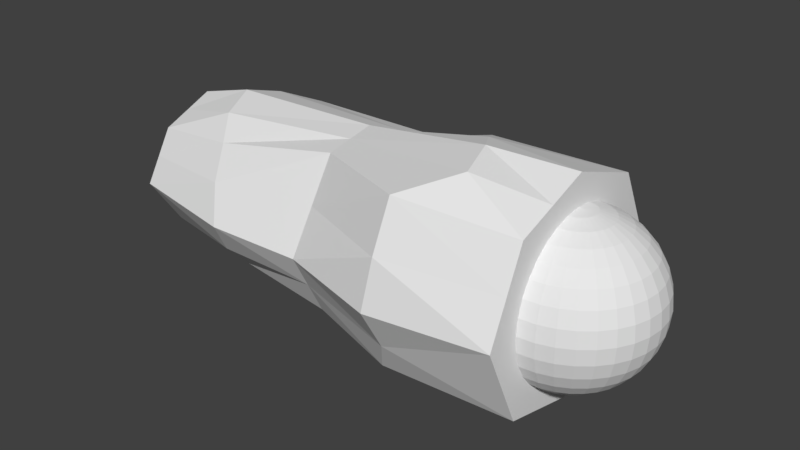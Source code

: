# Source: 07_armL1.blend  (saved by Blender 2.79.0; exported with 4.5.12 LTS)
import bpy
from mathutils import Matrix  # noqa: F401  (used for matrix-valued properties, if any)

bpy.ops.wm.read_factory_settings(use_empty=True)
scene = bpy.context.scene
scene.name = 'Scene'

# ---- collections
col_collection_1 = bpy.data.collections.new('Collection 1'); scene.collection.children.link(col_collection_1)

# ---- world
world_world = bpy.data.worlds.new('World'); scene.world = world_world
world_world.color = (0.05088, 0.05088, 0.05088)
world_world.use_sun_shadow = False
world_world.sun_shadow_jitter_overblur = 0.0
world_world.cycles.sampling_method = 'MANUAL'

# ---- meshes
me_002 = bpy.data.meshes.new('球.002')
me_002.from_pydata([(-0.1951, 0.0, 0.9808), (-0.3827, 0.0, 0.9239), (-0.5556, 0.0, 0.8315), (-0.7071, 0.0, 0.7071), (-0.8315, 0.0, 0.5556), (-0.9239, 0.0, 0.3827), (-0.9808, 0.0, 0.1951), (-1.0, 0.0, 7.55e-08), (-0.9808, 0.0, -0.1951), (-0.9239, 0.0, -0.3827), (-0.8315, 0.0, -0.5556), (-0.7071, 0.0, -0.7071), (-0.5556, 0.0, -0.8315), (-0.3827, 0.0, -0.9239), (-0.1951, 0.0, -0.9808), (-0.1913, 0.03806, 0.9808), (-0.3753, 0.07466, 0.9239), (-0.5449, 0.1084, 0.8315), (-0.6935, 0.1379, 0.7071), (-0.8155, 0.1622, 0.5556), (-0.9061, 0.1802, 0.3827), (-0.9619, 0.1913, 0.1951), (-0.9808, 0.1951, 7.55e-08), (-0.9619, 0.1913, -0.1951), (-0.9061, 0.1802, -0.3827), (-0.8155, 0.1622, -0.5556), (-0.6935, 0.1379, -0.7071), (-0.5449, 0.1084, -0.8315), (-0.3753, 0.07466, -0.9239), (-0.1913, 0.03806, -0.9808), (-0.1802, 0.07466, 0.9808), (-0.3536, 0.1464, 0.9239), (-0.5133, 0.2126, 0.8315), (-0.6533, 0.2706, 0.7071), (-0.7682, 0.3182, 0.5556), (-0.8536, 0.3536, 0.3827), (-0.9061, 0.3753, 0.1951), (-0.9239, 0.3827, 7.55e-08), (-0.9061, 0.3753, -0.1951), (-0.8536, 0.3536, -0.3827), (-0.7682, 0.3182, -0.5556), (-0.6533, 0.2706, -0.7071), (-0.5133, 0.2126, -0.8315), (-0.3536, 0.1464, -0.9239), (-0.1802, 0.07466, -0.9808), (-0.1622, 0.1084, 0.9808), (-0.3182, 0.2126, 0.9239), (-0.4619, 0.3087, 0.8315), (-0.5879, 0.3928, 0.7071), (-0.6913, 0.4619, 0.5556), (-0.7682, 0.5133, 0.3827), (-0.8155, 0.5449, 0.1951), (-0.8315, 0.5556, 7.55e-08), (-0.8155, 0.5449, -0.1951), (-0.7682, 0.5133, -0.3827), (-0.6913, 0.4619, -0.5556), (-0.5879, 0.3928, -0.7071), (-0.4619, 0.3087, -0.8315), (-0.3182, 0.2126, -0.9239), (-0.1622, 0.1084, -0.9808), (-0.1379, 0.1379, 0.9808), (-0.2706, 0.2706, 0.9239), (-0.3928, 0.3928, 0.8315), (-0.5, 0.5, 0.7071), (-0.5879, 0.5879, 0.5556), (-0.6533, 0.6533, 0.3827), (-0.6935, 0.6935, 0.1951), (-0.7071, 0.7071, 7.55e-08), (-0.6935, 0.6935, -0.1951), (-0.6533, 0.6533, -0.3827), (-0.5879, 0.5879, -0.5556), (-0.5, 0.5, -0.7071), (-0.3928, 0.3928, -0.8315), (-0.2706, 0.2706, -0.9239), (-0.1379, 0.1379, -0.9808), (-0.1084, 0.1622, 0.9808), (-0.2126, 0.3182, 0.9239), (-0.3087, 0.4619, 0.8315), (-0.3928, 0.5879, 0.7071), (-0.4619, 0.6913, 0.5556), (-0.5133, 0.7682, 0.3827), (-0.5449, 0.8155, 0.1951), (-0.5556, 0.8315, 7.55e-08), (-0.5449, 0.8155, -0.1951), (-0.5133, 0.7682, -0.3827), (-0.4619, 0.6913, -0.5556), (-0.3928, 0.5879, -0.7071), (-0.3087, 0.4619, -0.8315), (-0.2126, 0.3182, -0.9239), (-0.1084, 0.1622, -0.9808), (-0.07466, 0.1802, 0.9808), (-0.1464, 0.3536, 0.9239), (-0.2126, 0.5133, 0.8315), (-0.2706, 0.6533, 0.7071), (-0.3182, 0.7682, 0.5556), (-0.3536, 0.8536, 0.3827), (-0.3753, 0.9061, 0.1951), (-0.3827, 0.9239, 7.55e-08), (-0.3753, 0.9061, -0.1951), (-0.3536, 0.8536, -0.3827), (-0.3182, 0.7682, -0.5556), (-0.2706, 0.6533, -0.7071), (-0.2126, 0.5133, -0.8315), (-0.1464, 0.3536, -0.9239), (-0.07466, 0.1802, -0.9808), (-0.03806, 0.1913, 0.9808), (-0.07466, 0.3753, 0.9239), (-0.1084, 0.5449, 0.8315), (-0.1379, 0.6935, 0.7071), (-0.1622, 0.8155, 0.5556), (-0.1802, 0.9061, 0.3827), (-0.1913, 0.9619, 0.1951), (-0.1951, 0.9808, 7.55e-08), (-0.1913, 0.9619, -0.1951), (-0.1802, 0.9061, -0.3827), (-0.1622, 0.8155, -0.5556), (-0.1379, 0.6935, -0.7071), (-0.1084, 0.5449, -0.8315), (-0.07466, 0.3753, -0.9239), (-0.03806, 0.1913, -0.9808), (3.266e-07, 0.1951, 0.9808), (3.192e-07, 0.3827, 0.9239), (3.117e-07, 0.5556, 0.8315), (3.192e-07, 0.7071, 0.7071), (3.341e-07, 0.8315, 0.5556), (2.745e-07, 0.9239, 0.3827), (3.937e-07, 0.9808, 0.1951), (3.788e-07, 1.0, 7.55e-08), (3.937e-07, 0.9808, -0.1951), (2.298e-07, 0.9239, -0.3827), (3.341e-07, 0.8315, -0.5556), (3.192e-07, 0.7071, -0.7071), (3.415e-07, 0.5556, -0.8315), (3.043e-07, 0.3827, -0.9239), (3.08e-07, 0.1951, -0.9808), (3.258e-07, 0.0, -1.0), (3.117e-07, -0.1951, 0.9808), (2.819e-07, -0.3827, 0.9239), (2.819e-07, -0.5556, 0.8315), (1.851e-07, -0.7071, 0.7071), (1.404e-07, -0.8315, 0.5556), (3.192e-07, -0.9239, 0.3827), (9.567e-08, -0.9808, 0.1951), (1.404e-07, -1.0, 7.55e-08), (9.567e-08, -0.9808, -0.1951), (3.192e-07, -0.9239, -0.3827), (1.404e-07, -0.8315, -0.5556), (1.851e-07, -0.7071, -0.7071), (2.596e-07, -0.5556, -0.8315), (2.521e-07, -0.3827, -0.9239), (3.155e-07, -0.1951, -0.9808), (-0.03806, -0.1913, 0.9808), (-0.07466, -0.3753, 0.9239), (-0.1084, -0.5449, 0.8315), (-0.1379, -0.6935, 0.7071), (-0.1622, -0.8155, 0.5556), (-0.1802, -0.9061, 0.3827), (-0.1913, -0.9619, 0.1951), (-0.1951, -0.9808, 7.55e-08), (-0.1913, -0.9619, -0.1951), (-0.1802, -0.9061, -0.3827), (-0.1622, -0.8155, -0.5556), (-0.1379, -0.6935, -0.7071), (-0.1084, -0.5449, -0.8315), (-0.07466, -0.3753, -0.9239), (-0.03806, -0.1913, -0.9808), (-0.07466, -0.1802, 0.9808), (-0.1464, -0.3536, 0.9239), (-0.2126, -0.5133, 0.8315), (-0.2706, -0.6533, 0.7071), (-0.3182, -0.7682, 0.5556), (-0.3536, -0.8536, 0.3827), (-0.3753, -0.9061, 0.1951), (-0.3827, -0.9239, 7.55e-08), (-0.3753, -0.9061, -0.1951), (-0.3536, -0.8536, -0.3827), (-0.3182, -0.7682, -0.5556), (-0.2706, -0.6533, -0.7071), (-0.2126, -0.5133, -0.8315), (-0.1464, -0.3536, -0.9239), (-0.07466, -0.1802, -0.9808), (-0.1084, -0.1622, 0.9808), (-0.2126, -0.3182, 0.9239), (-0.3087, -0.4619, 0.8315), (-0.3928, -0.5879, 0.7071), (-0.4619, -0.6913, 0.5556), (-0.5133, -0.7682, 0.3827), (-0.5449, -0.8155, 0.1951), (-0.5556, -0.8315, 7.55e-08), (-0.5449, -0.8155, -0.1951), (-0.5133, -0.7682, -0.3827), (-0.4619, -0.6913, -0.5556), (-0.3928, -0.5879, -0.7071), (-0.3087, -0.4619, -0.8315), (-0.2126, -0.3182, -0.9239), (-0.1084, -0.1622, -0.9808), (-0.1379, -0.1379, 0.9808), (-0.2706, -0.2706, 0.9239), (-0.3928, -0.3928, 0.8315), (-0.5, -0.5, 0.7071), (-0.5879, -0.5879, 0.5556), (-0.6533, -0.6533, 0.3827), (-0.6935, -0.6935, 0.1951), (-0.7071, -0.7071, 7.55e-08), (-0.6935, -0.6935, -0.1951), (-0.6533, -0.6533, -0.3827), (-0.5879, -0.5879, -0.5556), (-0.5, -0.5, -0.7071), (-0.3928, -0.3928, -0.8315), (-0.2706, -0.2706, -0.9239), (-0.1379, -0.1379, -0.9808), (-0.1622, -0.1084, 0.9808), (-0.3182, -0.2126, 0.9239), (-0.4619, -0.3087, 0.8315), (-0.5879, -0.3928, 0.7071), (-0.6913, -0.4619, 0.5556), (-0.7682, -0.5133, 0.3827), (-0.8155, -0.5449, 0.1951), (-0.8315, -0.5556, 7.55e-08), (-0.8155, -0.5449, -0.1951), (-0.7682, -0.5133, -0.3827), (-0.6913, -0.4619, -0.5556), (-0.5879, -0.3928, -0.7071), (-0.4619, -0.3087, -0.8315), (-0.3182, -0.2126, -0.9239), (-0.1622, -0.1084, -0.9808), (2.48e-08, -1.247e-07, 1.0), (-0.1802, -0.07466, 0.9808), (-0.3536, -0.1464, 0.9239), (-0.5133, -0.2126, 0.8315), (-0.6533, -0.2706, 0.7071), (-0.7682, -0.3182, 0.5556), (-0.8536, -0.3536, 0.3827), (-0.9061, -0.3753, 0.1951), (-0.9239, -0.3827, 7.55e-08), (-0.9061, -0.3753, -0.1951), (-0.8536, -0.3536, -0.3827), (-0.7682, -0.3182, -0.5556), (-0.6533, -0.2706, -0.7071), (-0.5133, -0.2126, -0.8315), (-0.3536, -0.1464, -0.9239), (-0.1802, -0.07466, -0.9808), (-0.1913, -0.03806, 0.9808), (-0.3753, -0.07466, 0.9239), (-0.5449, -0.1084, 0.8315), (-0.6935, -0.1379, 0.7071), (-0.8155, -0.1622, 0.5556), (-0.9061, -0.1802, 0.3827), (-0.9619, -0.1913, 0.1951), (-0.9808, -0.1951, 7.55e-08), (-0.9619, -0.1913, -0.1951), (-0.9061, -0.1802, -0.3827), (-0.8155, -0.1622, -0.5556), (-0.6935, -0.1379, -0.7071), (-0.5449, -0.1084, -0.8315), (-0.3753, -0.07466, -0.9239), (-0.1913, -0.03806, -0.9808), (0.008185, 0.9992, 0.0), (0.008185, 0.98, 0.1951), (0.008185, 0.9231, 0.3827), (0.008185, 0.98, -0.1951), (0.008185, 0.9231, -0.3827), (0.008185, 0.8307, -0.5556), (0.008185, 0.7063, -0.7071), (0.008185, 0.5548, -0.8315), (0.008185, 0.7063, 0.7071), (0.008185, 0.8307, 0.5556), (0.008185, 0.5548, 0.8315), (0.008186, 0.3819, 0.9239), (0.008186, 0.0, 0.9992), (0.008186, 0.001628, 0.9992), (0.008186, 0.01225, 0.9985), (0.008186, 0.008185, 0.9989), (0.008186, 0.005469, 0.999), (0.008186, 0.00339, 0.9991), (0.008186, 0.1943, 0.9808), (0.008186, 0.04115, 0.9959), (0.008186, 0.01976, 0.9979), (0.008186, 0.0, -0.9992), (0.008186, 0.001628, -0.9992), (0.008186, 0.01225, -0.9985), (0.008186, 0.008185, -0.9989), (0.008186, 0.005469, -0.999), (0.008186, 0.00339, -0.9991), (0.008186, 0.3819, -0.9239), (0.008186, 0.1943, -0.9808), (0.008186, 0.01976, -0.9979), (0.008186, 0.04115, -0.9959), (0.008186, -0.001628, 0.9992), (0.008186, -0.003391, 0.9991), (0.008186, -0.00547, 0.999), (0.008186, -0.008186, 0.9989), (0.008186, -0.01225, 0.9985), (0.008186, -0.01976, 0.9979), (0.008186, -0.04115, 0.9959), (0.008186, -0.1943, 0.9808), (0.008185, -0.7063, 0.7071), (0.008185, -0.8307, 0.5556), (0.008186, -0.3819, 0.9239), (0.008185, -0.5548, 0.8315), (0.008185, -0.9231, 0.3827), (0.008185, -0.98, 0.1951), (0.008185, -0.9992, 0.0), (0.008185, -0.8307, -0.5556), (0.008185, -0.5548, -0.8315), (0.008185, -0.7063, -0.7071), (0.008185, -0.9231, -0.3827), (0.008185, -0.98, -0.1951), (0.008186, -0.008185, -0.9989), (0.008186, -0.01225, -0.9985), (0.008186, -0.001628, -0.9992), (0.008186, -0.00339, -0.9991), (0.008186, -0.005469, -0.999), (0.008185, -0.3819, -0.9239), (0.008186, -0.01976, -0.9979), (0.008186, -0.04115, -0.9959), (0.008185, -0.1943, -0.9808), (0.008185, -0.9585, -1.021), (0.008185, 0.9579, -1.028), (5.422, 0.6013, -0.6269), (5.422, -0.6013, -0.6269), (0.008185, -0.9633, 1.021), (0.008185, 0.9534, 1.036), (5.422, 0.6826, 0.6269), (5.422, -0.6601, 0.6269), (0.008185, 0.0, 1.375), (5.422, 0.0, 0.9092), (0.008185, 0.0, -1.26), (5.422, 0.0, -0.8892), (0.008185, 1.479, 0.0), (5.422, 1.088, 0.0), (5.422, -1.024, 0.0), (0.008186, 0.0, 0.0), (0.008185, -1.422, 0.0), (5.422, 0.0, 0.0), (2.547, 0.697, -0.7059), (2.715, 0.0, 1.154), (2.715, 0.0, -1.07), (2.715, -0.8529, -0.8238), (2.132, 0.4434, 1.038), (2.715, 1.134, 0.0), (2.715, -1.27, 0.0), (2.715, -0.6352, 1.032), (1.626, -1.076, -0.9943), (1.539, 1.016, -0.9276), (0.9636, -0.2561, 1.478), (1.521, 0.6528, 1.146), (2.175, 0.0, -1.194), (1.42, -1.637, 1.795e-08), (1.615, 1.48, 7.749e-08), (1.353, -1.262, 1.183), (4.682, 0.0, 1.107), (4.289, -0.772, 0.7661), (4.004, 0.7616, -0.7272), (4.004, -0.7618, -0.7254), (4.229, 0.8105, 0.8344), (3.938, -1.307, -3.992e-08), (3.452, 0.0, -1.013), (3.762, 1.311, -9.397e-08), (0.008185, 0.4767, 1.205), (4.565, 0.4465, 0.9876), (2.423, 0.2217, 1.096), (1.211, 0.1446, 1.371), (5.422, 0.3413, 0.7681), (5.422, 0.8853, 0.3135), (1.645, 1.17, 0.6248), (0.008185, 1.216, 0.5178), (2.423, 0.7888, 0.519), (4.037, 1.077, 0.5253), (2.631, 0.9156, -0.353), (4.069, 1.008, -0.3636), (0.008185, 1.218, -0.5139), (5.422, 0.8447, -0.3135), (1.531, 1.344, -0.5026), (3.839, 0.4358, -0.9008), (0.008185, 0.4789, -1.144), (5.422, 0.3007, -0.7581), (1.628, 0.508, -1.129), (2.631, 0.3485, -0.9398), (1.779, -0.5559, -1.113), (0.008185, -0.4793, -1.14), (3.839, -0.3809, -0.8999), (2.715, -0.4265, -0.9987), (5.422, -0.3007, -0.7581), (4.069, -1.032, -0.4339), (0.008185, -1.19, -0.5103), (2.715, -1.061, -0.4119), (1.427, -1.318, -0.548), (5.422, -0.8125, -0.3135), (0.008185, -1.193, 0.5103), (4.143, -1.064, 0.4121), (1.37, -1.509, 0.5976), (5.422, -0.8419, 0.3135), (2.715, -0.9524, 0.5161), (0.8202, -0.7454, 1.399), (2.715, -0.3176, 1.093), (5.422, -0.3301, 0.7681), (0.008185, -0.4817, 1.198), (4.51, -0.4624, 0.993)], [], [(4, 20, 5), (2, 18, 3), (13, 29, 14), (0, 16, 1), (11, 27, 12), (9, 25, 10), (7, 23, 8), (5, 21, 6), (3, 19, 4), (2, 16, 17), (12, 28, 13), (11, 25, 26), (9, 23, 24), (6, 22, 7), (26, 40, 41), (24, 38, 39), (21, 37, 22), (19, 35, 20), (17, 33, 18), (28, 44, 29), (15, 31, 16), (26, 42, 27), (24, 40, 25), (23, 37, 38), (20, 36, 21), (18, 34, 19), (16, 32, 17), (27, 43, 28), (41, 55, 56), (38, 54, 39), (36, 52, 37), (34, 50, 35), (32, 48, 33), (43, 59, 44), (30, 46, 31), (41, 57, 42), (40, 54, 55), (37, 53, 38), (36, 50, 51), (33, 49, 34), (31, 47, 32), (42, 58, 43), (55, 71, 56), (53, 69, 54), (52, 66, 67), (49, 65, 50), (47, 63, 48), (58, 74, 59), (45, 61, 46), (56, 72, 57), (55, 69, 70), (52, 68, 53), (50, 66, 51), (48, 64, 49), (46, 62, 47), (57, 73, 58), (70, 86, 71), (68, 84, 69), (67, 81, 82), (64, 80, 65), (62, 78, 63), (73, 89, 74), (60, 76, 61), (72, 86, 87), (70, 84, 85), (67, 83, 68), (65, 81, 66), (64, 78, 79), (61, 77, 62), (73, 87, 88), (86, 100, 101), (83, 99, 84), (81, 97, 82), (79, 95, 80), (77, 93, 78), (88, 104, 89), (75, 91, 76), (86, 102, 87), (85, 99, 100), (82, 98, 83), (81, 95, 96), (79, 93, 94), (76, 92, 77), (88, 102, 103), (101, 115, 116), (98, 114, 99), (96, 112, 97), (94, 110, 95), (93, 107, 108), (104, 118, 119), (90, 106, 91), (101, 117, 102), (100, 114, 115), (97, 113, 98), (96, 110, 111), (93, 109, 94), (91, 107, 92), (102, 118, 103), (115, 131, 116), (113, 129, 114), (111, 127, 112), (109, 125, 110), (107, 123, 108), (119, 133, 134), (105, 121, 106), (117, 131, 132), (115, 129, 130), (113, 127, 128), (111, 125, 126), (108, 124, 109), (106, 122, 107), (118, 132, 133), (131, 262, 263), (129, 260, 261), (126, 257, 127), (124, 259, 125), (122, 265, 123), (134, 284, 285), (120, 268, 121), (132, 263, 264), (130, 261, 262), (128, 257, 260), (125, 258, 126), (123, 266, 124), (121, 267, 122), (133, 264, 284), (146, 162, 147), (144, 160, 145), (142, 158, 143), (140, 156, 141), (139, 153, 154), (149, 165, 150), (137, 151, 152), (147, 163, 148), (146, 160, 161), (144, 158, 159), (142, 156, 157), (140, 154, 155), (137, 153, 138), (149, 163, 164), (161, 177, 162), (159, 175, 160), (157, 173, 158), (155, 171, 156), (154, 168, 169), (164, 180, 165), (151, 167, 152), (162, 178, 163), (161, 175, 176), (158, 174, 159), (157, 171, 172), (154, 170, 155), (152, 168, 153), (164, 178, 179), (176, 192, 177), (174, 190, 175), (172, 188, 173), (170, 186, 171), (169, 183, 184), (179, 195, 180), (166, 182, 167), (177, 193, 178), (176, 190, 191), (174, 188, 189), (172, 186, 187), (170, 184, 185), (168, 182, 183), (179, 193, 194), (191, 207, 192), (189, 205, 190), (187, 203, 188), (185, 201, 186), (183, 199, 184), (194, 210, 195), (181, 197, 182), (192, 208, 193), (191, 205, 206), (189, 203, 204), (187, 201, 202), (185, 199, 200), (182, 198, 183), (193, 209, 194), (206, 222, 207), (204, 220, 205), (203, 217, 218), (200, 216, 201), (198, 214, 199), (209, 225, 210), (196, 212, 197), (208, 222, 223), (206, 220, 221), (203, 219, 204), (202, 216, 217), (200, 214, 215), (197, 213, 198), (208, 224, 209), (221, 238, 222), (219, 236, 220), (217, 234, 218), (215, 232, 216), (214, 229, 230), (224, 241, 225), (212, 227, 228), (222, 239, 223), (221, 236, 237), (218, 235, 219), (217, 232, 233), (215, 230, 231), (213, 228, 229), (223, 240, 224), (237, 253, 238), (235, 251, 236), (233, 249, 234), (231, 247, 232), (229, 245, 230), (241, 255, 256), (227, 243, 228), (238, 254, 239), (237, 251, 252), (234, 250, 235), (233, 247, 248), (231, 245, 246), (228, 244, 229), (239, 255, 240), (135, 14, 29), (0, 226, 15), (15, 226, 30), (135, 29, 44), (30, 226, 45), (135, 44, 59), (45, 226, 60), (135, 59, 74), (60, 226, 75), (135, 74, 89), (75, 226, 90), (135, 89, 104), (90, 226, 105), (135, 104, 119), (105, 226, 120), (135, 119, 134), (120, 276, 275), (134, 287, 135), (135, 287, 286), (135, 286, 280), (135, 280, 281), (135, 281, 282), (135, 282, 283), (135, 283, 279), (135, 279, 278), (135, 278, 310), (135, 310, 311), (135, 311, 312), (135, 312, 308), (135, 308, 309), (135, 309, 314), (135, 314, 315), (315, 150, 135), (136, 226, 151), (135, 150, 165), (151, 226, 166), (135, 165, 180), (166, 226, 181), (135, 180, 195), (181, 226, 196), (135, 195, 210), (196, 226, 211), (135, 210, 225), (211, 226, 227), (135, 225, 241), (227, 226, 242), (135, 241, 256), (242, 226, 0), (252, 11, 253), (250, 9, 251), (249, 6, 7), (247, 4, 5), (245, 2, 3), (255, 14, 256), (243, 0, 1), (253, 12, 254), (251, 10, 252), (249, 8, 250), (248, 5, 6), (246, 3, 4), (135, 256, 14), (244, 1, 2), (254, 13, 255), (306, 146, 303), (300, 140, 141), (270, 274, 226), (299, 137, 138), (304, 149, 313), (271, 277, 226), (313, 150, 316), (302, 144, 307), (305, 148, 304), (297, 139, 140), (294, 136, 295), (302, 142, 143), (277, 276, 226), (307, 145, 306), (291, 290, 226), (274, 273, 226), (269, 270, 226), (303, 147, 305), (301, 141, 142), (289, 288, 226), (296, 138, 139), (290, 289, 226), (294, 293, 226), (272, 271, 226), (292, 291, 226), (298, 136, 137), (273, 272, 226), (293, 292, 226), (288, 269, 226), (332, 380, 385), (329, 373, 371), (320, 383, 334), (331, 384, 388), (380, 343, 317), (324, 398, 352), (319, 372, 334), (371, 318, 375), (327, 377, 347), (363, 351, 326), (392, 331, 334), (334, 330, 364), (352, 392, 324), (397, 332, 389), (366, 329, 332), (322, 365, 366), (386, 343, 338), (338, 381, 354), (369, 353, 335), (378, 357, 337), (340, 368, 358), (395, 350, 342), (341, 391, 348), (361, 345, 336), (387, 317, 343), (362, 325, 345), (379, 338, 343), (373, 335, 344), (347, 378, 337), (349, 367, 340), (394, 321, 350), (391, 333, 348), (354, 386, 338), (374, 328, 357), (368, 330, 358), (354, 383, 320), (352, 395, 342), (356, 393, 341), (370, 319, 353), (360, 336, 351), (360, 323, 355), (362, 339, 346), (362, 322, 359), (361, 355, 339), (367, 355, 368), (364, 355, 323), (366, 349, 329), (365, 339, 367), (369, 349, 340), (370, 330, 372), (371, 344, 318), (369, 358, 370), (376, 353, 319), (377, 335, 378), (375, 344, 377), (374, 335, 353), (382, 347, 337), (382, 357, 381), (379, 327, 347), (381, 328, 383), (387, 341, 348), (384, 320, 388), (387, 333, 385), (386, 356, 341), (390, 342, 393), (389, 350, 321), (393, 350, 391), (390, 331, 392), (397, 345, 325), (395, 345, 394), (396, 351, 398), (398, 336, 395), (4, 19, 20), (2, 17, 18), (13, 28, 29), (0, 15, 16), (11, 26, 27), (9, 24, 25), (7, 22, 23), (5, 20, 21), (3, 18, 19), (2, 1, 16), (12, 27, 28), (11, 10, 25), (9, 8, 23), (6, 21, 22), (26, 25, 40), (24, 23, 38), (21, 36, 37), (19, 34, 35), (17, 32, 33), (28, 43, 44), (15, 30, 31), (26, 41, 42), (24, 39, 40), (23, 22, 37), (20, 35, 36), (18, 33, 34), (16, 31, 32), (27, 42, 43), (41, 40, 55), (38, 53, 54), (36, 51, 52), (34, 49, 50), (32, 47, 48), (43, 58, 59), (30, 45, 46), (41, 56, 57), (40, 39, 54), (37, 52, 53), (36, 35, 50), (33, 48, 49), (31, 46, 47), (42, 57, 58), (55, 70, 71), (53, 68, 69), (52, 51, 66), (49, 64, 65), (47, 62, 63), (58, 73, 74), (45, 60, 61), (56, 71, 72), (55, 54, 69), (52, 67, 68), (50, 65, 66), (48, 63, 64), (46, 61, 62), (57, 72, 73), (70, 85, 86), (68, 83, 84), (67, 66, 81), (64, 79, 80), (62, 77, 78), (73, 88, 89), (60, 75, 76), (72, 71, 86), (70, 69, 84), (67, 82, 83), (65, 80, 81), (64, 63, 78), (61, 76, 77), (73, 72, 87), (86, 85, 100), (83, 98, 99), (81, 96, 97), (79, 94, 95), (77, 92, 93), (88, 103, 104), (75, 90, 91), (86, 101, 102), (85, 84, 99), (82, 97, 98), (81, 80, 95), (79, 78, 93), (76, 91, 92), (88, 87, 102), (101, 100, 115), (98, 113, 114), (96, 111, 112), (94, 109, 110), (93, 92, 107), (104, 103, 118), (90, 105, 106), (101, 116, 117), (100, 99, 114), (97, 112, 113), (96, 95, 110), (93, 108, 109), (91, 106, 107), (102, 117, 118), (115, 130, 131), (113, 128, 129), (111, 126, 127), (109, 124, 125), (107, 122, 123), (119, 118, 133), (105, 120, 121), (117, 116, 131), (115, 114, 129), (113, 112, 127), (111, 110, 125), (108, 123, 124), (106, 121, 122), (118, 117, 132), (131, 130, 262), (129, 128, 260), (126, 258, 257), (124, 266, 259), (122, 267, 265), (134, 133, 284), (120, 275, 268), (132, 131, 263), (130, 129, 261), (128, 127, 257), (125, 259, 258), (123, 265, 266), (121, 268, 267), (133, 132, 264), (146, 161, 162), (144, 159, 160), (142, 157, 158), (140, 155, 156), (139, 138, 153), (149, 164, 165), (137, 136, 151), (147, 162, 163), (146, 145, 160), (144, 143, 158), (142, 141, 156), (140, 139, 154), (137, 152, 153), (149, 148, 163), (161, 176, 177), (159, 174, 175), (157, 172, 173), (155, 170, 171), (154, 153, 168), (164, 179, 180), (151, 166, 167), (162, 177, 178), (161, 160, 175), (158, 173, 174), (157, 156, 171), (154, 169, 170), (152, 167, 168), (164, 163, 178), (176, 191, 192), (174, 189, 190), (172, 187, 188), (170, 185, 186), (169, 168, 183), (179, 194, 195), (166, 181, 182), (177, 192, 193), (176, 175, 190), (174, 173, 188), (172, 171, 186), (170, 169, 184), (168, 167, 182), (179, 178, 193), (191, 206, 207), (189, 204, 205), (187, 202, 203), (185, 200, 201), (183, 198, 199), (194, 209, 210), (181, 196, 197), (192, 207, 208), (191, 190, 205), (189, 188, 203), (187, 186, 201), (185, 184, 199), (182, 197, 198), (193, 208, 209), (206, 221, 222), (204, 219, 220), (203, 202, 217), (200, 215, 216), (198, 213, 214), (209, 224, 225), (196, 211, 212), (208, 207, 222), (206, 205, 220), (203, 218, 219), (202, 201, 216), (200, 199, 214), (197, 212, 213), (208, 223, 224), (221, 237, 238), (219, 235, 236), (217, 233, 234), (215, 231, 232), (214, 213, 229), (224, 240, 241), (212, 211, 227), (222, 238, 239), (221, 220, 236), (218, 234, 235), (217, 216, 232), (215, 214, 230), (213, 212, 228), (223, 239, 240), (237, 252, 253), (235, 250, 251), (233, 248, 249), (231, 246, 247), (229, 244, 245), (241, 240, 255), (227, 242, 243), (238, 253, 254), (237, 236, 251), (234, 249, 250), (233, 232, 247), (231, 230, 245), (228, 243, 244), (239, 254, 255), (120, 226, 276), (134, 285, 287), (315, 316, 150), (252, 10, 11), (250, 8, 9), (249, 248, 6), (247, 246, 4), (245, 244, 2), (255, 13, 14), (243, 242, 0), (253, 11, 12), (251, 9, 10), (249, 7, 8), (248, 247, 5), (246, 245, 3), (244, 243, 1), (254, 12, 13), (306, 145, 146), (300, 297, 140), (299, 298, 137), (304, 148, 149), (313, 149, 150), (302, 143, 144), (305, 147, 148), (297, 296, 139), (294, 226, 136), (302, 301, 142), (307, 144, 145), (303, 146, 147), (301, 300, 141), (296, 299, 138), (298, 295, 136), (385, 333, 332), (332, 327, 380), (380, 317, 385), (329, 349, 373), (328, 334, 383), (334, 331, 388), (388, 320, 334), (331, 356, 384), (380, 379, 343), (324, 396, 398), (372, 330, 334), (334, 328, 376), (376, 319, 334), (327, 332, 375), (332, 329, 371), (375, 332, 371), (327, 375, 377), (363, 360, 351), (334, 326, 396), (396, 324, 334), (324, 392, 334), (364, 323, 334), (323, 363, 334), (363, 326, 334), (352, 390, 392), (389, 321, 397), (397, 325, 332), (332, 333, 389), (332, 325, 359), (359, 322, 332), (322, 366, 332), (322, 346, 365), (386, 387, 343), (338, 382, 381), (369, 370, 353), (378, 374, 357), (340, 367, 368), (395, 394, 350), (341, 393, 391), (361, 362, 345), (387, 385, 317), (362, 359, 325), (379, 382, 338), (373, 369, 335), (347, 377, 378), (349, 365, 367), (394, 397, 321), (391, 389, 333), (354, 384, 386), (374, 376, 328), (368, 364, 330), (354, 381, 383), (352, 398, 395), (356, 390, 393), (370, 372, 319), (360, 361, 336), (360, 363, 323), (362, 361, 339), (362, 346, 322), (361, 360, 355), (367, 339, 355), (364, 368, 355), (366, 365, 349), (365, 346, 339), (369, 373, 349), (370, 358, 330), (371, 373, 344), (369, 340, 358), (376, 374, 353), (377, 344, 335), (375, 318, 344), (374, 378, 335), (382, 379, 347), (382, 337, 357), (379, 380, 327), (381, 357, 328), (387, 386, 341), (384, 354, 320), (387, 348, 333), (386, 384, 356), (390, 352, 342), (389, 391, 350), (393, 342, 350), (390, 356, 331), (397, 394, 345), (395, 336, 345), (396, 326, 351), (398, 351, 336)])
_uv = me_002.uv_layers.new(name='UVマップ')
_uv.uv.foreach_set('vector', [0.5052, 0.1718, 0.5206, 0.1567, 0.5216, 0.1721, 0.4733, 0.1713, 0.4887, 0.1603, 0.4893, 0.1715, 0.6687, 0.08304, 0.6753, 0.05969, 0.6793, 0.06202, 0.4389, 0.1708, 0.4562, 0.1646, 0.4566, 0.1711, 0.6416, 0.1221, 0.6463, 0.09504, 0.6562, 0.1032, 0.6055, 0.1537, 0.613, 0.1241, 0.6247, 0.1391, 0.561, 0.173, 0.5758, 0.1447, 0.5842, 0.1652, 0.5216, 0.1721, 0.5377, 0.1545, 0.5392, 0.1725, 0.4893, 0.1715, 0.5045, 0.1585, 0.5052, 0.1718, 0.4733, 0.1713, 0.4562, 0.1646, 0.4727, 0.1623, 0.6562, 0.1032, 0.6613, 0.07801, 0.6687, 0.08304, 0.6416, 0.1221, 0.613, 0.1241, 0.6302, 0.1105, 0.6055, 0.1537, 0.5758, 0.1447, 0.5948, 0.1356, 0.5392, 0.1725, 0.5565, 0.1511, 0.561, 0.173, 0.6302, 0.1105, 0.6035, 0.1094, 0.6209, 0.09838, 0.5948, 0.1356, 0.5684, 0.1266, 0.586, 0.1188, 0.5377, 0.1545, 0.551, 0.1328, 0.5565, 0.1511, 0.5045, 0.1585, 0.5178, 0.1417, 0.5206, 0.1567, 0.4727, 0.1623, 0.4865, 0.1492, 0.4887, 0.1603, 0.6613, 0.07801, 0.672, 0.05669, 0.6753, 0.05969, 0.4387, 0.1673, 0.4548, 0.1582, 0.4562, 0.1646, 0.6302, 0.1105, 0.6381, 0.08589, 0.6463, 0.09504, 0.5948, 0.1356, 0.6035, 0.1094, 0.613, 0.1241, 0.5758, 0.1447, 0.551, 0.1328, 0.5684, 0.1266, 0.5206, 0.1567, 0.534, 0.1376, 0.5377, 0.1545, 0.4887, 0.1603, 0.5021, 0.1454, 0.5045, 0.1585, 0.4562, 0.1646, 0.4709, 0.1534, 0.4727, 0.1623, 0.6463, 0.09504, 0.6551, 0.07194, 0.6613, 0.07801, 0.6209, 0.09838, 0.5958, 0.0948, 0.6134, 0.0859, 0.5684, 0.1266, 0.5785, 0.1028, 0.586, 0.1188, 0.534, 0.1376, 0.5451, 0.1161, 0.551, 0.1328, 0.5021, 0.1454, 0.5134, 0.1272, 0.5178, 0.1417, 0.4709, 0.1534, 0.483, 0.1384, 0.4865, 0.1492, 0.6551, 0.07194, 0.6693, 0.05315, 0.672, 0.05669, 0.4378, 0.1638, 0.4523, 0.152, 0.4548, 0.1582, 0.6209, 0.09838, 0.6316, 0.07598, 0.6381, 0.08589, 0.6035, 0.1094, 0.5785, 0.1028, 0.5958, 0.0948, 0.551, 0.1328, 0.5616, 0.1098, 0.5684, 0.1266, 0.534, 0.1376, 0.5134, 0.1272, 0.5291, 0.1218, 0.4865, 0.1492, 0.4981, 0.1326, 0.5021, 0.1454, 0.4548, 0.1582, 0.4678, 0.1447, 0.4709, 0.1534, 0.6381, 0.08589, 0.6502, 0.06505, 0.6551, 0.07194, 0.5958, 0.0948, 0.6075, 0.07299, 0.6134, 0.0859, 0.5616, 0.1098, 0.5719, 0.08698, 0.5785, 0.1028, 0.5451, 0.1161, 0.5231, 0.1065, 0.5388, 0.1, 0.4981, 0.1326, 0.5077, 0.1131, 0.5134, 0.1272, 0.4678, 0.1447, 0.4779, 0.1278, 0.483, 0.1384, 0.6502, 0.06505, 0.6672, 0.04919, 0.6693, 0.05315, 0.4364, 0.1605, 0.4488, 0.1462, 0.4523, 0.152, 0.6134, 0.0859, 0.6265, 0.06546, 0.6316, 0.07598, 0.5958, 0.0948, 0.5719, 0.08698, 0.5894, 0.08015, 0.5451, 0.1161, 0.5551, 0.09357, 0.5616, 0.1098, 0.5134, 0.1272, 0.5231, 0.1065, 0.5291, 0.1218, 0.483, 0.1384, 0.4927, 0.1201, 0.4981, 0.1326, 0.4523, 0.152, 0.4633, 0.1364, 0.4678, 0.1447, 0.6316, 0.07598, 0.6464, 0.05752, 0.6502, 0.06505, 0.5894, 0.08015, 0.603, 0.05954, 0.6075, 0.07299, 0.5551, 0.09357, 0.566, 0.07094, 0.5719, 0.08698, 0.5388, 0.1, 0.5161, 0.09118, 0.5321, 0.08392, 0.4927, 0.1201, 0.5007, 0.09911, 0.5077, 0.1131, 0.4633, 0.1364, 0.4714, 0.1176, 0.4779, 0.1278, 0.6464, 0.05752, 0.666, 0.04493, 0.6672, 0.04919, 0.4343, 0.1575, 0.4443, 0.1409, 0.4488, 0.1462, 0.6265, 0.06546, 0.603, 0.05954, 0.623, 0.05435, 0.5894, 0.08015, 0.566, 0.07094, 0.584, 0.06507, 0.5388, 0.1, 0.5487, 0.07721, 0.5551, 0.09357, 0.5077, 0.1131, 0.5161, 0.09118, 0.5231, 0.1065, 0.4927, 0.1201, 0.4714, 0.1176, 0.4858, 0.1078, 0.4488, 0.1462, 0.4575, 0.1285, 0.4633, 0.1364, 0.6464, 0.05752, 0.623, 0.05435, 0.644, 0.04949, 0.603, 0.05954, 0.5798, 0.0492, 0.5999, 0.04538, 0.5487, 0.07721, 0.5605, 0.05413, 0.566, 0.07094, 0.5161, 0.09118, 0.5246, 0.06728, 0.5321, 0.08392, 0.4858, 0.1078, 0.4921, 0.08502, 0.5007, 0.09911, 0.4575, 0.1285, 0.4632, 0.1078, 0.4714, 0.1176, 0.644, 0.04949, 0.6655, 0.04049, 0.666, 0.04493, 0.4317, 0.1549, 0.4387, 0.1363, 0.4443, 0.1409, 0.603, 0.05954, 0.6209, 0.04268, 0.623, 0.05435, 0.584, 0.06507, 0.5605, 0.05413, 0.5798, 0.0492, 0.5321, 0.08392, 0.5422, 0.06015, 0.5487, 0.07721, 0.5161, 0.09118, 0.4921, 0.08502, 0.5079, 0.07556, 0.4858, 0.1078, 0.4632, 0.1078, 0.4772, 0.09574, 0.4443, 0.1409, 0.4504, 0.1213, 0.4575, 0.1285, 0.644, 0.04949, 0.6209, 0.04268, 0.6428, 0.04108, 0.5999, 0.04538, 0.5767, 0.03214, 0.5984, 0.03032, 0.5422, 0.06015, 0.5557, 0.03596, 0.5605, 0.05413, 0.5079, 0.07556, 0.5164, 0.04948, 0.5246, 0.06728, 0.4772, 0.09574, 0.4817, 0.07056, 0.4921, 0.08502, 0.4632, 0.1078, 0.4416, 0.1149, 0.4532, 0.09858, 0.6655, 0.04049, 0.6431, 0.03245, 0.6659, 0.03601, 0.4286, 0.1528, 0.4322, 0.1326, 0.4387, 0.1363, 0.5999, 0.04538, 0.6206, 0.03046, 0.6209, 0.04268, 0.5798, 0.0492, 0.5557, 0.03596, 0.5767, 0.03214, 0.5246, 0.06728, 0.5355, 0.04175, 0.5422, 0.06015, 0.5079, 0.07556, 0.4817, 0.07056, 0.4984, 0.05911, 0.4632, 0.1078, 0.4666, 0.08375, 0.4772, 0.09574, 0.4387, 0.1363, 0.4416, 0.1149, 0.4504, 0.1213, 0.6209, 0.04268, 0.6431, 0.03245, 0.6428, 0.04108, 0.5767, 0.03214, 0.5987, 0.01415, 0.5984, 0.03032, 0.5355, 0.04175, 0.5515, 0.01571, 0.5557, 0.03596, 0.4984, 0.05911, 0.5069, 0.02973, 0.5164, 0.04948, 0.4666, 0.08375, 0.4689, 0.05544, 0.4817, 0.07056, 0.4416, 0.1149, 0.4409, 0.09014, 0.4532, 0.09858, 0.6659, 0.03601, 0.645, 0.02375, 0.6671, 0.03163, 0.425, 0.1512, 0.4248, 0.13, 0.4322, 0.1326, 0.6206, 0.03046, 0.5987, 0.01415, 0.6221, 0.01773, 0.5767, 0.03214, 0.5515, 0.01571, 0.575, 0.0134, 0.5355, 0.04175, 0.5069, 0.02973, 0.5286, 0.02115, 0.4984, 0.05911, 0.4689, 0.05544, 0.4868, 0.04126, 0.4532, 0.09858, 0.4535, 0.07188, 0.4666, 0.08375, 0.4322, 0.1326, 0.4313, 0.1097, 0.4416, 0.1149, 0.6431, 0.03245, 0.6221, 0.01773, 0.645, 0.02375, 0.5987, 0.01415, 0.575, 0.0124, 0.5989, 0.01316, 0.5515, 0.01571, 0.5284, 0.0202, 0.5514, 0.01472, 0.4868, 0.04126, 0.5065, 0.02884, 0.5069, 0.02973, 0.4535, 0.07188, 0.4682, 0.05476, 0.4689, 0.05544, 0.4313, 0.1097, 0.4401, 0.08973, 0.4409, 0.09014, 0.6671, 0.03163, 0.6454, 0.02284, 0.6675, 0.03075, 0.4212, 0.1504, 0.4239, 0.1298, 0.4248, 0.13, 0.6221, 0.01773, 0.5989, 0.01316, 0.6224, 0.01677, 0.575, 0.0134, 0.5514, 0.01472, 0.575, 0.0124, 0.5286, 0.02115, 0.5065, 0.02884, 0.5284, 0.0202, 0.4689, 0.05544, 0.4863, 0.04047, 0.4868, 0.04126, 0.4409, 0.09014, 0.4527, 0.07133, 0.4535, 0.07188, 0.4248, 0.13, 0.4305, 0.1094, 0.4313, 0.1097, 0.645, 0.02375, 0.6224, 0.01677, 0.6454, 0.02284, 0.5675, 0.3303, 0.5907, 0.3155, 0.59, 0.331, 0.5238, 0.3207, 0.5501, 0.3077, 0.5453, 0.3267, 0.484, 0.3006, 0.5128, 0.2931, 0.5032, 0.312, 0.4519, 0.2702, 0.4795, 0.2718, 0.4669, 0.2864, 0.4394, 0.252, 0.4402, 0.2271, 0.4516, 0.2436, 0.6349, 0.3255, 0.6564, 0.3158, 0.6571, 0.3201, 0.4234, 0.2116, 0.4242, 0.1899, 0.431, 0.2091, 0.59, 0.331, 0.612, 0.317, 0.6126, 0.3293, 0.5675, 0.3303, 0.5501, 0.3077, 0.5701, 0.3124, 0.5238, 0.3207, 0.5128, 0.2931, 0.531, 0.3013, 0.484, 0.3006, 0.4795, 0.2718, 0.4956, 0.2833, 0.4519, 0.2702, 0.4516, 0.2436, 0.4648, 0.2586, 0.4234, 0.2116, 0.4402, 0.2271, 0.4298, 0.2323, 0.6349, 0.3255, 0.612, 0.317, 0.634, 0.317, 0.5701, 0.3124, 0.5932, 0.3011, 0.5907, 0.3155, 0.531, 0.3013, 0.5556, 0.2904, 0.5501, 0.3077, 0.4956, 0.2833, 0.5213, 0.2761, 0.5128, 0.2931, 0.4648, 0.2586, 0.4899, 0.2578, 0.4795, 0.2718, 0.4516, 0.2436, 0.4491, 0.2208, 0.4618, 0.2346, 0.634, 0.317, 0.6565, 0.3114, 0.6564, 0.3158, 0.4242, 0.1899, 0.4377, 0.2054, 0.431, 0.2091, 0.5907, 0.3155, 0.6133, 0.3052, 0.612, 0.317, 0.5701, 0.3124, 0.5556, 0.2904, 0.574, 0.2961, 0.5128, 0.2931, 0.538, 0.2837, 0.531, 0.3013, 0.4956, 0.2833, 0.4899, 0.2578, 0.5053, 0.2674, 0.4516, 0.2436, 0.4754, 0.2468, 0.4648, 0.2586, 0.431, 0.2091, 0.4491, 0.2208, 0.4402, 0.2271, 0.634, 0.317, 0.6133, 0.3052, 0.6345, 0.3086, 0.574, 0.2961, 0.5971, 0.2875, 0.5932, 0.3011, 0.538, 0.2837, 0.5616, 0.2743, 0.5556, 0.2904, 0.5053, 0.2674, 0.5291, 0.26, 0.5213, 0.2761, 0.4754, 0.2468, 0.4987, 0.2441, 0.4899, 0.2578, 0.4618, 0.2346, 0.4564, 0.2137, 0.4701, 0.2249, 0.6345, 0.3086, 0.6574, 0.3071, 0.6565, 0.3114, 0.4279, 0.1885, 0.4434, 0.2009, 0.4377, 0.2054, 0.5932, 0.3011, 0.6162, 0.294, 0.6133, 0.3052, 0.574, 0.2961, 0.5616, 0.2743, 0.579, 0.2809, 0.538, 0.2837, 0.5291, 0.26, 0.545, 0.2673, 0.5053, 0.2674, 0.4987, 0.2441, 0.5137, 0.2523, 0.4754, 0.2468, 0.4701, 0.2249, 0.4842, 0.235, 0.4491, 0.2208, 0.4434, 0.2009, 0.4564, 0.2137, 0.6345, 0.3086, 0.6162, 0.294, 0.6363, 0.3005, 0.579, 0.2809, 0.6024, 0.2746, 0.5971, 0.2875, 0.545, 0.2673, 0.5682, 0.2589, 0.5616, 0.2743, 0.5137, 0.2523, 0.5363, 0.2444, 0.5291, 0.26, 0.4842, 0.235, 0.506, 0.2304, 0.4987, 0.2441, 0.4564, 0.2137, 0.4768, 0.2149, 0.4701, 0.2249, 0.6363, 0.3005, 0.6591, 0.303, 0.6574, 0.3071, 0.4311, 0.1864, 0.448, 0.1957, 0.4434, 0.2009, 0.5971, 0.2875, 0.6206, 0.2834, 0.6162, 0.294, 0.579, 0.2809, 0.5682, 0.2589, 0.585, 0.2664, 0.545, 0.2673, 0.5363, 0.2444, 0.552, 0.2515, 0.5137, 0.2523, 0.506, 0.2304, 0.521, 0.2374, 0.4842, 0.235, 0.4768, 0.2149, 0.4913, 0.223, 0.4434, 0.2009, 0.4624, 0.2059, 0.4564, 0.2137, 0.6162, 0.294, 0.6395, 0.2929, 0.6363, 0.3005, 0.585, 0.2664, 0.6091, 0.2623, 0.6024, 0.2746, 0.552, 0.2515, 0.5755, 0.2436, 0.5682, 0.2589, 0.5363, 0.2444, 0.5274, 0.2224, 0.5431, 0.2287, 0.4913, 0.223, 0.5121, 0.2166, 0.506, 0.2304, 0.4624, 0.2059, 0.4821, 0.2045, 0.4768, 0.2149, 0.6395, 0.2929, 0.6615, 0.2994, 0.6591, 0.303, 0.4338, 0.1839, 0.4517, 0.19, 0.448, 0.1957, 0.6206, 0.2834, 0.6091, 0.2623, 0.6263, 0.2734, 0.585, 0.2664, 0.5755, 0.2436, 0.5922, 0.2523, 0.5363, 0.2444, 0.5591, 0.2357, 0.552, 0.2515, 0.521, 0.2374, 0.5121, 0.2166, 0.5274, 0.2224, 0.4913, 0.223, 0.4821, 0.2045, 0.497, 0.2107, 0.448, 0.1957, 0.4671, 0.1977, 0.4624, 0.2059, 0.6206, 0.2834, 0.6438, 0.2858, 0.6395, 0.2929, 0.5922, 0.2523, 0.6173, 0.2504, 0.6091, 0.2623, 0.5591, 0.2357, 0.5837, 0.2281, 0.5755, 0.2436, 0.5274, 0.2224, 0.5495, 0.2123, 0.5431, 0.2287, 0.497, 0.2107, 0.5168, 0.2023, 0.5121, 0.2166, 0.4821, 0.2045, 0.4704, 0.1891, 0.4859, 0.1937, 0.6438, 0.2858, 0.6645, 0.2962, 0.6615, 0.2994, 0.4517, 0.19, 0.4376, 0.1777, 0.4544, 0.1839, 0.6091, 0.2623, 0.6336, 0.2641, 0.6263, 0.2734, 0.5922, 0.2523, 0.5837, 0.2281, 0.6007, 0.2383, 0.5431, 0.2287, 0.5666, 0.2194, 0.5591, 0.2357, 0.5274, 0.2224, 0.5168, 0.2023, 0.5329, 0.2068, 0.497, 0.2107, 0.4859, 0.1937, 0.5013, 0.198, 0.4671, 0.1977, 0.4544, 0.1839, 0.4704, 0.1891, 0.6263, 0.2734, 0.6494, 0.2794, 0.6438, 0.2858, 0.6007, 0.2383, 0.6274, 0.2389, 0.6173, 0.2504, 0.5666, 0.2194, 0.5933, 0.2116, 0.5837, 0.2281, 0.5329, 0.2068, 0.5555, 0.1944, 0.5495, 0.2123, 0.5013, 0.198, 0.5201, 0.1875, 0.5168, 0.2023, 0.4704, 0.1891, 0.4883, 0.1827, 0.4859, 0.1937, 0.6645, 0.2962, 0.6561, 0.274, 0.6682, 0.2936, 0.4376, 0.1777, 0.456, 0.1776, 0.4544, 0.1839, 0.6173, 0.2504, 0.6425, 0.2556, 0.6336, 0.2641, 0.6007, 0.2383, 0.5933, 0.2116, 0.6109, 0.2242, 0.5495, 0.2123, 0.5746, 0.2016, 0.5666, 0.2194, 0.5329, 0.2068, 0.5201, 0.1875, 0.5372, 0.1902, 0.5013, 0.198, 0.4883, 0.1827, 0.504, 0.1851, 0.4544, 0.1839, 0.4725, 0.1803, 0.4704, 0.1891, 0.6336, 0.2641, 0.6561, 0.274, 0.6494, 0.2794, 0.6887, 0.04056, 0.6793, 0.06202, 0.6753, 0.05969, 0.4389, 0.1708, 0.42, 0.1704, 0.4387, 0.1673, 0.4387, 0.1673, 0.42, 0.1704, 0.4378, 0.1638, 0.6887, 0.04056, 0.6753, 0.05969, 0.672, 0.05669, 0.4378, 0.1638, 0.42, 0.1704, 0.4364, 0.1605, 0.6887, 0.04056, 0.672, 0.05669, 0.6693, 0.05315, 0.4364, 0.1605, 0.42, 0.1704, 0.4343, 0.1575, 0.6887, 0.04056, 0.6693, 0.05315, 0.6672, 0.04919, 0.4343, 0.1575, 0.42, 0.1704, 0.4317, 0.1549, 0.6887, 0.04056, 0.6672, 0.04919, 0.666, 0.04493, 0.4317, 0.1549, 0.42, 0.1704, 0.4286, 0.1528, 0.6887, 0.04056, 0.666, 0.04493, 0.6655, 0.04049, 0.4286, 0.1528, 0.42, 0.1704, 0.425, 0.1512, 0.6887, 0.04056, 0.6655, 0.04049, 0.6659, 0.03601, 0.425, 0.1512, 0.42, 0.1704, 0.4212, 0.1504, 0.6887, 0.04056, 0.6659, 0.03601, 0.6671, 0.03163, 0.4212, 0.1504, 0.4194, 0.1662, 0.4203, 0.1504, 0.6671, 0.03163, 0.6845, 0.03778, 0.6887, 0.04056, 0.6887, 0.04056, 0.6845, 0.03778, 0.6869, 0.03875, 0.6887, 0.04056, 0.6869, 0.03875, 0.6877, 0.0391, 0.6887, 0.04056, 0.6877, 0.0391, 0.6882, 0.03928, 0.6887, 0.04056, 0.6882, 0.03928, 0.6885, 0.03941, 0.6887, 0.04056, 0.6885, 0.03941, 0.6887, 0.0395, 0.6887, 0.04056, 0.6887, 0.0395, 0.6889, 0.03958, 0.6887, 0.04056, 0.6889, 0.03958, 0.6891, 0.03965, 0.6792, 0.3137, 0.6794, 0.3147, 0.6793, 0.3147, 0.6792, 0.3137, 0.6793, 0.3147, 0.6791, 0.3148, 0.6792, 0.3137, 0.6791, 0.3148, 0.6788, 0.3149, 0.6792, 0.3137, 0.6788, 0.3149, 0.6785, 0.3149, 0.6792, 0.3137, 0.6785, 0.3149, 0.6781, 0.3151, 0.6792, 0.3137, 0.6781, 0.3151, 0.6772, 0.3153, 0.6792, 0.3137, 0.6772, 0.3153, 0.6748, 0.316, 0.6748, 0.316, 0.6571, 0.3201, 0.6792, 0.3137, 0.4203, 0.1907, 0.42, 0.1704, 0.4242, 0.1899, 0.6792, 0.3137, 0.6571, 0.3201, 0.6564, 0.3158, 0.4242, 0.1899, 0.42, 0.1704, 0.4279, 0.1885, 0.6792, 0.3137, 0.6564, 0.3158, 0.6565, 0.3114, 0.4279, 0.1885, 0.42, 0.1704, 0.4311, 0.1864, 0.6792, 0.3137, 0.6565, 0.3114, 0.6574, 0.3071, 0.4311, 0.1864, 0.42, 0.1704, 0.4338, 0.1839, 0.6792, 0.3137, 0.6574, 0.3071, 0.6591, 0.303, 0.4338, 0.1839, 0.42, 0.1704, 0.436, 0.181, 0.6792, 0.3137, 0.6591, 0.303, 0.6615, 0.2994, 0.436, 0.181, 0.42, 0.1704, 0.4376, 0.1777, 0.6792, 0.3137, 0.6615, 0.2994, 0.6645, 0.2962, 0.4376, 0.1777, 0.42, 0.1704, 0.4386, 0.1743, 0.6792, 0.3137, 0.6645, 0.2962, 0.6682, 0.2936, 0.4386, 0.1743, 0.42, 0.1704, 0.4389, 0.1708, 0.6109, 0.2242, 0.6398, 0.2279, 0.6274, 0.2389, 0.5746, 0.2016, 0.6049, 0.1938, 0.5933, 0.2116, 0.5555, 0.1944, 0.5392, 0.1725, 0.561, 0.173, 0.5201, 0.1875, 0.5052, 0.1718, 0.5216, 0.1721, 0.4883, 0.1827, 0.4733, 0.1713, 0.4893, 0.1715, 0.6561, 0.274, 0.6723, 0.2917, 0.6682, 0.2936, 0.456, 0.1776, 0.4389, 0.1708, 0.4566, 0.1711, 0.6274, 0.2389, 0.6532, 0.2481, 0.6425, 0.2556, 0.5933, 0.2116, 0.6236, 0.2096, 0.6109, 0.2242, 0.5555, 0.1944, 0.5839, 0.1813, 0.5746, 0.2016, 0.5372, 0.1902, 0.5216, 0.1721, 0.5392, 0.1725, 0.504, 0.1851, 0.4893, 0.1715, 0.5052, 0.1718, 0.6792, 0.3137, 0.6682, 0.2936, 0.6723, 0.2917, 0.4725, 0.1803, 0.4566, 0.1711, 0.4733, 0.1713, 0.6425, 0.2556, 0.6639, 0.2696, 0.6561, 0.274, 0.5451, 0.3277, 0.5675, 0.3303, 0.5674, 0.3312, 0.4662, 0.287, 0.4519, 0.2702, 0.4669, 0.2864, 0.4192, 0.1702, 0.4192, 0.1701, 0.42, 0.1704, 0.4289, 0.2326, 0.4234, 0.2116, 0.4298, 0.2323, 0.6127, 0.3302, 0.6349, 0.3255, 0.6352, 0.3264, 0.4192, 0.1692, 0.4193, 0.1684, 0.42, 0.1704, 0.6352, 0.3264, 0.6571, 0.3201, 0.6574, 0.321, 0.5028, 0.3129, 0.5238, 0.3207, 0.5235, 0.3216, 0.5901, 0.3319, 0.6126, 0.3293, 0.6127, 0.3302, 0.4511, 0.2707, 0.4394, 0.252, 0.4519, 0.2702, 0.4192, 0.1746, 0.4203, 0.1907, 0.4194, 0.1906, 0.5028, 0.3129, 0.484, 0.3006, 0.5032, 0.312, 0.4193, 0.1684, 0.4194, 0.1662, 0.42, 0.1704, 0.5235, 0.3216, 0.5453, 0.3267, 0.5451, 0.3277, 0.4192, 0.1712, 0.4192, 0.1709, 0.42, 0.1704, 0.4192, 0.1701, 0.4192, 0.1698, 0.42, 0.1704, 0.4192, 0.1704, 0.4192, 0.1702, 0.42, 0.1704, 0.5674, 0.3312, 0.59, 0.331, 0.5901, 0.3319, 0.4834, 0.3013, 0.4669, 0.2864, 0.484, 0.3006, 0.4192, 0.1707, 0.4192, 0.1706, 0.42, 0.1704, 0.4385, 0.2524, 0.4298, 0.2323, 0.4394, 0.252, 0.4192, 0.1709, 0.4192, 0.1707, 0.42, 0.1704, 0.4192, 0.1746, 0.4192, 0.1724, 0.42, 0.1704, 0.4192, 0.1696, 0.4192, 0.1692, 0.42, 0.1704, 0.4192, 0.1716, 0.4192, 0.1712, 0.42, 0.1704, 0.4225, 0.2117, 0.4203, 0.1907, 0.4234, 0.2116, 0.4192, 0.1698, 0.4192, 0.1696, 0.42, 0.1704, 0.4192, 0.1724, 0.4192, 0.1716, 0.42, 0.1704, 0.4192, 0.1706, 0.4192, 0.1704, 0.42, 0.1704, 0.1987, 0.1804, 0.2609, 0.03387, 0.3521, 0.1152, 0.2546, 0.366, 0.2231, 0.5283, 0.1925, 0.3744, 0.7031, 0.06781, 0.7552, 0.04478, 0.8081, 0.1762, 0.6616, 0.9476, 0.7348, 0.8099, 0.7031, 0.9574, 0.9137, 0.3904, 0.8252, 0.5497, 0.8585, 0.3827, 0.5799, 0.9412, 0.544, 0.8377, 0.5848, 0.8157, 0.912, 0.06678, 0.9545, 0.121, 0.8081, 0.1762, 0.04216, 0.1138, 0.07589, 0.04774, 0.1376, 0.03302, 0.02693, 0.4071, 0.1191, 0.5612, 0.08075, 0.6329, 0.4541, 0.9425, 0.4955, 0.8553, 0.4969, 0.9384, 0.6621, 0.2313, 0.6303, 0.1771, 0.8081, 0.1762, 0.8081, 0.1762, 0.997, 0.1753, 0.9621, 0.2299, 0.5848, 0.8157, 0.6207, 0.9448, 0.5799, 0.9412, 0.2602, 0.3347, 0.1987, 0.1804, 0.352, 0.2466, 0.04202, 0.2465, 0.008425, 0.1798, 0.1987, 0.1804, 0.3801, 0.3541, 0.3445, 0.5275, 0.3173, 0.359, 0.7538, 0.6618, 0.8252, 0.5497, 0.8064, 0.6691, 0.8064, 0.6691, 0.8275, 0.8062, 0.7784, 0.8118, 0.2366, 0.6571, 0.2153, 0.8166, 0.1866, 0.6557, 0.14, 0.6746, 0.1166, 0.775, 0.09966, 0.6927, 0.2882, 0.6592, 0.3623, 0.7975, 0.3043, 0.7782, 0.5241, 0.6429, 0.6086, 0.4959, 0.5606, 0.6411, 0.7009, 0.6543, 0.6644, 0.5031, 0.7188, 0.5135, 0.4612, 0.6127, 0.5131, 0.455, 0.4882, 0.6432, 0.778, 0.5227, 0.8585, 0.3827, 0.8252, 0.5497, 0.4719, 0.4793, 0.4895, 0.3543, 0.5131, 0.455, 0.8749, 0.5774, 0.8064, 0.6691, 0.8252, 0.5497, 0.2231, 0.5283, 0.1866, 0.6557, 0.1705, 0.5378, 0.08075, 0.6329, 0.14, 0.6746, 0.09966, 0.6927, 0.2757, 0.5304, 0.3628, 0.6202, 0.2882, 0.6592, 0.5612, 0.4444, 0.6078, 0.3589, 0.6086, 0.4959, 0.6644, 0.5031, 0.7348, 0.3684, 0.7188, 0.5135, 0.7784, 0.8118, 0.7538, 0.6618, 0.8064, 0.6691, 0.1735, 0.8067, 0.1694, 0.9858, 0.1166, 0.775, 0.3623, 0.7975, 0.3271, 0.9526, 0.3043, 0.7782, 0.7784, 0.8118, 0.78, 0.9771, 0.7447, 0.9668, 0.5848, 0.8157, 0.5241, 0.6429, 0.5606, 0.6411, 0.6847, 0.7863, 0.6308, 0.6484, 0.7009, 0.6543, 0.2619, 0.8161, 0.2405, 0.9695, 0.2153, 0.8166, 0.4479, 0.8453, 0.4882, 0.6432, 0.4955, 0.8553, 0.4479, 0.8453, 0.4114, 0.9441, 0.4055, 0.8127, 0.4719, 0.4793, 0.434, 0.581, 0.4166, 0.5117, 0.4719, 0.4793, 0.3801, 0.3541, 0.4346, 0.3537, 0.4612, 0.6127, 0.4055, 0.8127, 0.434, 0.581, 0.3628, 0.6202, 0.4055, 0.8127, 0.3623, 0.7975, 0.3691, 0.949, 0.4055, 0.8127, 0.4114, 0.9441, 0.3173, 0.359, 0.2757, 0.5304, 0.2546, 0.366, 0.3445, 0.5275, 0.434, 0.581, 0.3628, 0.6202, 0.2366, 0.6571, 0.2757, 0.5304, 0.2882, 0.6592, 0.2619, 0.8161, 0.3271, 0.9526, 0.2838, 0.9613, 0.1925, 0.3744, 0.1705, 0.5378, 0.1308, 0.3845, 0.2366, 0.6571, 0.3043, 0.7782, 0.2619, 0.8161, 0.2048, 0.9779, 0.2153, 0.8166, 0.2405, 0.9695, 0.1191, 0.5612, 0.1866, 0.6557, 0.14, 0.6746, 0.07853, 0.3955, 0.1705, 0.5378, 0.1191, 0.5612, 0.1735, 0.8067, 0.1866, 0.6557, 0.2153, 0.8166, 0.8579, 0.6819, 0.9253, 0.6341, 0.9059, 0.6951, 0.8579, 0.6819, 0.8824, 0.7765, 0.8275, 0.8062, 0.8749, 0.5774, 0.9673, 0.3992, 0.9253, 0.6341, 0.8275, 0.8062, 0.8153, 0.9873, 0.78, 0.9771, 0.778, 0.5227, 0.7009, 0.6543, 0.7188, 0.5135, 0.7348, 0.8099, 0.7447, 0.9668, 0.7031, 0.9574, 0.778, 0.5227, 0.7348, 0.3684, 0.7968, 0.3747, 0.7538, 0.6618, 0.6847, 0.7863, 0.7009, 0.6543, 0.6338, 0.8036, 0.5606, 0.6411, 0.6308, 0.6484, 0.6723, 0.3605, 0.6086, 0.4959, 0.6078, 0.3589, 0.6308, 0.6484, 0.6086, 0.4959, 0.6644, 0.5031, 0.6338, 0.8036, 0.6616, 0.9476, 0.6207, 0.9448, 0.5476, 0.3538, 0.5131, 0.455, 0.4895, 0.3543, 0.5241, 0.6429, 0.5131, 0.455, 0.5612, 0.4444, 0.5386, 0.941, 0.4955, 0.8553, 0.544, 0.8377, 0.544, 0.8377, 0.4882, 0.6432, 0.5241, 0.6429, 0.5052, 0.1718, 0.5045, 0.1585, 0.5206, 0.1567, 0.4733, 0.1713, 0.4727, 0.1623, 0.4887, 0.1603, 0.6687, 0.08304, 0.6613, 0.07801, 0.6753, 0.05969, 0.4389, 0.1708, 0.4387, 0.1673, 0.4562, 0.1646, 0.6416, 0.1221, 0.6302, 0.1105, 0.6463, 0.09504, 0.6055, 0.1537, 0.5948, 0.1356, 0.613, 0.1241, 0.561, 0.173, 0.5565, 0.1511, 0.5758, 0.1447, 0.5216, 0.1721, 0.5206, 0.1567, 0.5377, 0.1545, 0.4893, 0.1715, 0.4887, 0.1603, 0.5045, 0.1585, 0.4733, 0.1713, 0.4566, 0.1711, 0.4562, 0.1646, 0.6562, 0.1032, 0.6463, 0.09504, 0.6613, 0.07801, 0.6416, 0.1221, 0.6247, 0.1391, 0.613, 0.1241, 0.6055, 0.1537, 0.5842, 0.1652, 0.5758, 0.1447, 0.5392, 0.1725, 0.5377, 0.1545, 0.5565, 0.1511, 0.6302, 0.1105, 0.613, 0.1241, 0.6035, 0.1094, 0.5948, 0.1356, 0.5758, 0.1447, 0.5684, 0.1266, 0.5377, 0.1545, 0.534, 0.1376, 0.551, 0.1328, 0.5045, 0.1585, 0.5021, 0.1454, 0.5178, 0.1417, 0.4727, 0.1623, 0.4709, 0.1534, 0.4865, 0.1492, 0.6613, 0.07801, 0.6551, 0.07194, 0.672, 0.05669, 0.4387, 0.1673, 0.4378, 0.1638, 0.4548, 0.1582, 0.6302, 0.1105, 0.6209, 0.09838, 0.6381, 0.08589, 0.5948, 0.1356, 0.586, 0.1188, 0.6035, 0.1094, 0.5758, 0.1447, 0.5565, 0.1511, 0.551, 0.1328, 0.5206, 0.1567, 0.5178, 0.1417, 0.534, 0.1376, 0.4887, 0.1603, 0.4865, 0.1492, 0.5021, 0.1454, 0.4562, 0.1646, 0.4548, 0.1582, 0.4709, 0.1534, 0.6463, 0.09504, 0.6381, 0.08589, 0.6551, 0.07194, 0.6209, 0.09838, 0.6035, 0.1094, 0.5958, 0.0948, 0.5684, 0.1266, 0.5616, 0.1098, 0.5785, 0.1028, 0.534, 0.1376, 0.5291, 0.1218, 0.5451, 0.1161, 0.5021, 0.1454, 0.4981, 0.1326, 0.5134, 0.1272, 0.4709, 0.1534, 0.4678, 0.1447, 0.483, 0.1384, 0.6551, 0.07194, 0.6502, 0.06505, 0.6693, 0.05315, 0.4378, 0.1638, 0.4364, 0.1605, 0.4523, 0.152, 0.6209, 0.09838, 0.6134, 0.0859, 0.6316, 0.07598, 0.6035, 0.1094, 0.586, 0.1188, 0.5785, 0.1028, 0.551, 0.1328, 0.5451, 0.1161, 0.5616, 0.1098, 0.534, 0.1376, 0.5178, 0.1417, 0.5134, 0.1272, 0.4865, 0.1492, 0.483, 0.1384, 0.4981, 0.1326, 0.4548, 0.1582, 0.4523, 0.152, 0.4678, 0.1447, 0.6381, 0.08589, 0.6316, 0.07598, 0.6502, 0.06505, 0.5958, 0.0948, 0.5894, 0.08015, 0.6075, 0.07299, 0.5616, 0.1098, 0.5551, 0.09357, 0.5719, 0.08698, 0.5451, 0.1161, 0.5291, 0.1218, 0.5231, 0.1065, 0.4981, 0.1326, 0.4927, 0.1201, 0.5077, 0.1131, 0.4678, 0.1447, 0.4633, 0.1364, 0.4779, 0.1278, 0.6502, 0.06505, 0.6464, 0.05752, 0.6672, 0.04919, 0.4364, 0.1605, 0.4343, 0.1575, 0.4488, 0.1462, 0.6134, 0.0859, 0.6075, 0.07299, 0.6265, 0.06546, 0.5958, 0.0948, 0.5785, 0.1028, 0.5719, 0.08698, 0.5451, 0.1161, 0.5388, 0.1, 0.5551, 0.09357, 0.5134, 0.1272, 0.5077, 0.1131, 0.5231, 0.1065, 0.483, 0.1384, 0.4779, 0.1278, 0.4927, 0.1201, 0.4523, 0.152, 0.4488, 0.1462, 0.4633, 0.1364, 0.6316, 0.07598, 0.6265, 0.06546, 0.6464, 0.05752, 0.5894, 0.08015, 0.584, 0.06507, 0.603, 0.05954, 0.5551, 0.09357, 0.5487, 0.07721, 0.566, 0.07094, 0.5388, 0.1, 0.5231, 0.1065, 0.5161, 0.09118, 0.4927, 0.1201, 0.4858, 0.1078, 0.5007, 0.09911, 0.4633, 0.1364, 0.4575, 0.1285, 0.4714, 0.1176, 0.6464, 0.05752, 0.644, 0.04949, 0.666, 0.04493, 0.4343, 0.1575, 0.4317, 0.1549, 0.4443, 0.1409, 0.6265, 0.06546, 0.6075, 0.07299, 0.603, 0.05954, 0.5894, 0.08015, 0.5719, 0.08698, 0.566, 0.07094, 0.5388, 0.1, 0.5321, 0.08392, 0.5487, 0.07721, 0.5077, 0.1131, 0.5007, 0.09911, 0.5161, 0.09118, 0.4927, 0.1201, 0.4779, 0.1278, 0.4714, 0.1176, 0.4488, 0.1462, 0.4443, 0.1409, 0.4575, 0.1285, 0.6464, 0.05752, 0.6265, 0.06546, 0.623, 0.05435, 0.603, 0.05954, 0.584, 0.06507, 0.5798, 0.0492, 0.5487, 0.07721, 0.5422, 0.06015, 0.5605, 0.05413, 0.5161, 0.09118, 0.5079, 0.07556, 0.5246, 0.06728, 0.4858, 0.1078, 0.4772, 0.09574, 0.4921, 0.08502, 0.4575, 0.1285, 0.4504, 0.1213, 0.4632, 0.1078, 0.644, 0.04949, 0.6428, 0.04108, 0.6655, 0.04049, 0.4317, 0.1549, 0.4286, 0.1528, 0.4387, 0.1363, 0.603, 0.05954, 0.5999, 0.04538, 0.6209, 0.04268, 0.584, 0.06507, 0.566, 0.07094, 0.5605, 0.05413, 0.5321, 0.08392, 0.5246, 0.06728, 0.5422, 0.06015, 0.5161, 0.09118, 0.5007, 0.09911, 0.4921, 0.08502, 0.4858, 0.1078, 0.4714, 0.1176, 0.4632, 0.1078, 0.4443, 0.1409, 0.4387, 0.1363, 0.4504, 0.1213, 0.644, 0.04949, 0.623, 0.05435, 0.6209, 0.04268, 0.5999, 0.04538, 0.5798, 0.0492, 0.5767, 0.03214, 0.5422, 0.06015, 0.5355, 0.04175, 0.5557, 0.03596, 0.5079, 0.07556, 0.4984, 0.05911, 0.5164, 0.04948, 0.4772, 0.09574, 0.4666, 0.08375, 0.4817, 0.07056, 0.4632, 0.1078, 0.4504, 0.1213, 0.4416, 0.1149, 0.6655, 0.04049, 0.6428, 0.04108, 0.6431, 0.03245, 0.4286, 0.1528, 0.425, 0.1512, 0.4322, 0.1326, 0.5999, 0.04538, 0.5984, 0.03032, 0.6206, 0.03046, 0.5798, 0.0492, 0.5605, 0.05413, 0.5557, 0.03596, 0.5246, 0.06728, 0.5164, 0.04948, 0.5355, 0.04175, 0.5079, 0.07556, 0.4921, 0.08502, 0.4817, 0.07056, 0.4632, 0.1078, 0.4532, 0.09858, 0.4666, 0.08375, 0.4387, 0.1363, 0.4322, 0.1326, 0.4416, 0.1149, 0.6209, 0.04268, 0.6206, 0.03046, 0.6431, 0.03245, 0.5767, 0.03214, 0.575, 0.0134, 0.5987, 0.01415, 0.5355, 0.04175, 0.5286, 0.02115, 0.5515, 0.01571, 0.4984, 0.05911, 0.4868, 0.04126, 0.5069, 0.02973, 0.4666, 0.08375, 0.4535, 0.07188, 0.4689, 0.05544, 0.4416, 0.1149, 0.4313, 0.1097, 0.4409, 0.09014, 0.6659, 0.03601, 0.6431, 0.03245, 0.645, 0.02375, 0.425, 0.1512, 0.4212, 0.1504, 0.4248, 0.13, 0.6206, 0.03046, 0.5984, 0.03032, 0.5987, 0.01415, 0.5767, 0.03214, 0.5557, 0.03596, 0.5515, 0.01571, 0.5355, 0.04175, 0.5164, 0.04948, 0.5069, 0.02973, 0.4984, 0.05911, 0.4817, 0.07056, 0.4689, 0.05544, 0.4532, 0.09858, 0.4409, 0.09014, 0.4535, 0.07188, 0.4322, 0.1326, 0.4248, 0.13, 0.4313, 0.1097, 0.6431, 0.03245, 0.6206, 0.03046, 0.6221, 0.01773, 0.5987, 0.01415, 0.575, 0.0134, 0.575, 0.0124, 0.5515, 0.01571, 0.5286, 0.02115, 0.5284, 0.0202, 0.4868, 0.04126, 0.4863, 0.04047, 0.5065, 0.02884, 0.4535, 0.07188, 0.4527, 0.07133, 0.4682, 0.05476, 0.4313, 0.1097, 0.4305, 0.1094, 0.4401, 0.08973, 0.6671, 0.03163, 0.645, 0.02375, 0.6454, 0.02284, 0.4212, 0.1504, 0.4203, 0.1504, 0.4239, 0.1298, 0.6221, 0.01773, 0.5987, 0.01415, 0.5989, 0.01316, 0.575, 0.0134, 0.5515, 0.01571, 0.5514, 0.01472, 0.5286, 0.02115, 0.5069, 0.02973, 0.5065, 0.02884, 0.4689, 0.05544, 0.4682, 0.05476, 0.4863, 0.04047, 0.4409, 0.09014, 0.4401, 0.08973, 0.4527, 0.07133, 0.4248, 0.13, 0.4239, 0.1298, 0.4305, 0.1094, 0.645, 0.02375, 0.6221, 0.01773, 0.6224, 0.01677, 0.5675, 0.3303, 0.5701, 0.3124, 0.5907, 0.3155, 0.5238, 0.3207, 0.531, 0.3013, 0.5501, 0.3077, 0.484, 0.3006, 0.4956, 0.2833, 0.5128, 0.2931, 0.4519, 0.2702, 0.4648, 0.2586, 0.4795, 0.2718, 0.4394, 0.252, 0.4298, 0.2323, 0.4402, 0.2271, 0.6349, 0.3255, 0.634, 0.317, 0.6564, 0.3158, 0.4234, 0.2116, 0.4203, 0.1907, 0.4242, 0.1899, 0.59, 0.331, 0.5907, 0.3155, 0.612, 0.317, 0.5675, 0.3303, 0.5453, 0.3267, 0.5501, 0.3077, 0.5238, 0.3207, 0.5032, 0.312, 0.5128, 0.2931, 0.484, 0.3006, 0.4669, 0.2864, 0.4795, 0.2718, 0.4519, 0.2702, 0.4394, 0.252, 0.4516, 0.2436, 0.4234, 0.2116, 0.431, 0.2091, 0.4402, 0.2271, 0.6349, 0.3255, 0.6126, 0.3293, 0.612, 0.317, 0.5701, 0.3124, 0.574, 0.2961, 0.5932, 0.3011, 0.531, 0.3013, 0.538, 0.2837, 0.5556, 0.2904, 0.4956, 0.2833, 0.5053, 0.2674, 0.5213, 0.2761, 0.4648, 0.2586, 0.4754, 0.2468, 0.4899, 0.2578, 0.4516, 0.2436, 0.4402, 0.2271, 0.4491, 0.2208, 0.634, 0.317, 0.6345, 0.3086, 0.6565, 0.3114, 0.4242, 0.1899, 0.4279, 0.1885, 0.4377, 0.2054, 0.5907, 0.3155, 0.5932, 0.3011, 0.6133, 0.3052, 0.5701, 0.3124, 0.5501, 0.3077, 0.5556, 0.2904, 0.5128, 0.2931, 0.5213, 0.2761, 0.538, 0.2837, 0.4956, 0.2833, 0.4795, 0.2718, 0.4899, 0.2578, 0.4516, 0.2436, 0.4618, 0.2346, 0.4754, 0.2468, 0.431, 0.2091, 0.4377, 0.2054, 0.4491, 0.2208, 0.634, 0.317, 0.612, 0.317, 0.6133, 0.3052, 0.574, 0.2961, 0.579, 0.2809, 0.5971, 0.2875, 0.538, 0.2837, 0.545, 0.2673, 0.5616, 0.2743, 0.5053, 0.2674, 0.5137, 0.2523, 0.5291, 0.26, 0.4754, 0.2468, 0.4842, 0.235, 0.4987, 0.2441, 0.4618, 0.2346, 0.4491, 0.2208, 0.4564, 0.2137, 0.6345, 0.3086, 0.6363, 0.3005, 0.6574, 0.3071, 0.4279, 0.1885, 0.4311, 0.1864, 0.4434, 0.2009, 0.5932, 0.3011, 0.5971, 0.2875, 0.6162, 0.294, 0.574, 0.2961, 0.5556, 0.2904, 0.5616, 0.2743, 0.538, 0.2837, 0.5213, 0.2761, 0.5291, 0.26, 0.5053, 0.2674, 0.4899, 0.2578, 0.4987, 0.2441, 0.4754, 0.2468, 0.4618, 0.2346, 0.4701, 0.2249, 0.4491, 0.2208, 0.4377, 0.2054, 0.4434, 0.2009, 0.6345, 0.3086, 0.6133, 0.3052, 0.6162, 0.294, 0.579, 0.2809, 0.585, 0.2664, 0.6024, 0.2746, 0.545, 0.2673, 0.552, 0.2515, 0.5682, 0.2589, 0.5137, 0.2523, 0.521, 0.2374, 0.5363, 0.2444, 0.4842, 0.235, 0.4913, 0.223, 0.506, 0.2304, 0.4564, 0.2137, 0.4624, 0.2059, 0.4768, 0.2149, 0.6363, 0.3005, 0.6395, 0.2929, 0.6591, 0.303, 0.4311, 0.1864, 0.4338, 0.1839, 0.448, 0.1957, 0.5971, 0.2875, 0.6024, 0.2746, 0.6206, 0.2834, 0.579, 0.2809, 0.5616, 0.2743, 0.5682, 0.2589, 0.545, 0.2673, 0.5291, 0.26, 0.5363, 0.2444, 0.5137, 0.2523, 0.4987, 0.2441, 0.506, 0.2304, 0.4842, 0.235, 0.4701, 0.2249, 0.4768, 0.2149, 0.4434, 0.2009, 0.448, 0.1957, 0.4624, 0.2059, 0.6162, 0.294, 0.6206, 0.2834, 0.6395, 0.2929, 0.585, 0.2664, 0.5922, 0.2523, 0.6091, 0.2623, 0.552, 0.2515, 0.5591, 0.2357, 0.5755, 0.2436, 0.5363, 0.2444, 0.521, 0.2374, 0.5274, 0.2224, 0.4913, 0.223, 0.497, 0.2107, 0.5121, 0.2166, 0.4624, 0.2059, 0.4671, 0.1977, 0.4821, 0.2045, 0.6395, 0.2929, 0.6438, 0.2858, 0.6615, 0.2994, 0.4338, 0.1839, 0.436, 0.181, 0.4517, 0.19, 0.6206, 0.2834, 0.6024, 0.2746, 0.6091, 0.2623, 0.585, 0.2664, 0.5682, 0.2589, 0.5755, 0.2436, 0.5363, 0.2444, 0.5431, 0.2287, 0.5591, 0.2357, 0.521, 0.2374, 0.506, 0.2304, 0.5121, 0.2166, 0.4913, 0.223, 0.4768, 0.2149, 0.4821, 0.2045, 0.448, 0.1957, 0.4517, 0.19, 0.4671, 0.1977, 0.6206, 0.2834, 0.6263, 0.2734, 0.6438, 0.2858, 0.5922, 0.2523, 0.6007, 0.2383, 0.6173, 0.2504, 0.5591, 0.2357, 0.5666, 0.2194, 0.5837, 0.2281, 0.5274, 0.2224, 0.5329, 0.2068, 0.5495, 0.2123, 0.497, 0.2107, 0.5013, 0.198, 0.5168, 0.2023, 0.4821, 0.2045, 0.4671, 0.1977, 0.4704, 0.1891, 0.6438, 0.2858, 0.6494, 0.2794, 0.6645, 0.2962, 0.4517, 0.19, 0.436, 0.181, 0.4376, 0.1777, 0.6091, 0.2623, 0.6173, 0.2504, 0.6336, 0.2641, 0.5922, 0.2523, 0.5755, 0.2436, 0.5837, 0.2281, 0.5431, 0.2287, 0.5495, 0.2123, 0.5666, 0.2194, 0.5274, 0.2224, 0.5121, 0.2166, 0.5168, 0.2023, 0.497, 0.2107, 0.4821, 0.2045, 0.4859, 0.1937, 0.4671, 0.1977, 0.4517, 0.19, 0.4544, 0.1839, 0.6263, 0.2734, 0.6336, 0.2641, 0.6494, 0.2794, 0.6007, 0.2383, 0.6109, 0.2242, 0.6274, 0.2389, 0.5666, 0.2194, 0.5746, 0.2016, 0.5933, 0.2116, 0.5329, 0.2068, 0.5372, 0.1902, 0.5555, 0.1944, 0.5013, 0.198, 0.504, 0.1851, 0.5201, 0.1875, 0.4704, 0.1891, 0.4725, 0.1803, 0.4883, 0.1827, 0.6645, 0.2962, 0.6494, 0.2794, 0.6561, 0.274, 0.4376, 0.1777, 0.4386, 0.1743, 0.456, 0.1776, 0.6173, 0.2504, 0.6274, 0.2389, 0.6425, 0.2556, 0.6007, 0.2383, 0.5837, 0.2281, 0.5933, 0.2116, 0.5495, 0.2123, 0.5555, 0.1944, 0.5746, 0.2016, 0.5329, 0.2068, 0.5168, 0.2023, 0.5201, 0.1875, 0.5013, 0.198, 0.4859, 0.1937, 0.4883, 0.1827, 0.4544, 0.1839, 0.456, 0.1776, 0.4725, 0.1803, 0.6336, 0.2641, 0.6425, 0.2556, 0.6561, 0.274, 0.4212, 0.1504, 0.42, 0.1704, 0.4194, 0.1662, 0.6671, 0.03163, 0.6675, 0.03075, 0.6845, 0.03778, 0.6748, 0.316, 0.6574, 0.321, 0.6571, 0.3201, 0.6109, 0.2242, 0.6236, 0.2096, 0.6398, 0.2279, 0.5746, 0.2016, 0.5839, 0.1813, 0.6049, 0.1938, 0.5555, 0.1944, 0.5372, 0.1902, 0.5392, 0.1725, 0.5201, 0.1875, 0.504, 0.1851, 0.5052, 0.1718, 0.4883, 0.1827, 0.4725, 0.1803, 0.4733, 0.1713, 0.6561, 0.274, 0.6639, 0.2696, 0.6723, 0.2917, 0.456, 0.1776, 0.4386, 0.1743, 0.4389, 0.1708, 0.6274, 0.2389, 0.6398, 0.2279, 0.6532, 0.2481, 0.5933, 0.2116, 0.6049, 0.1938, 0.6236, 0.2096, 0.5555, 0.1944, 0.561, 0.173, 0.5839, 0.1813, 0.5372, 0.1902, 0.5201, 0.1875, 0.5216, 0.1721, 0.504, 0.1851, 0.4883, 0.1827, 0.4893, 0.1715, 0.4725, 0.1803, 0.456, 0.1776, 0.4566, 0.1711, 0.6425, 0.2556, 0.6532, 0.2481, 0.6639, 0.2696, 0.5451, 0.3277, 0.5453, 0.3267, 0.5675, 0.3303, 0.4662, 0.287, 0.4511, 0.2707, 0.4519, 0.2702, 0.4289, 0.2326, 0.4225, 0.2117, 0.4234, 0.2116, 0.6127, 0.3302, 0.6126, 0.3293, 0.6349, 0.3255, 0.6352, 0.3264, 0.6349, 0.3255, 0.6571, 0.3201, 0.5028, 0.3129, 0.5032, 0.312, 0.5238, 0.3207, 0.5901, 0.3319, 0.59, 0.331, 0.6126, 0.3293, 0.4511, 0.2707, 0.4385, 0.2524, 0.4394, 0.252, 0.4192, 0.1746, 0.42, 0.1704, 0.4203, 0.1907, 0.5028, 0.3129, 0.4834, 0.3013, 0.484, 0.3006, 0.5235, 0.3216, 0.5238, 0.3207, 0.5453, 0.3267, 0.5674, 0.3312, 0.5675, 0.3303, 0.59, 0.331, 0.4834, 0.3013, 0.4662, 0.287, 0.4669, 0.2864, 0.4385, 0.2524, 0.4289, 0.2326, 0.4298, 0.2323, 0.4225, 0.2117, 0.4194, 0.1906, 0.4203, 0.1907, 0.3521, 0.1152, 0.3818, 0.181, 0.1987, 0.1804, 0.1987, 0.1804, 0.1992, 0.01829, 0.2609, 0.03387, 0.2609, 0.03387, 0.3225, 0.04945, 0.3521, 0.1152, 0.2546, 0.366, 0.2757, 0.5304, 0.2231, 0.5283, 0.8073, 0.02175, 0.8081, 0.1762, 0.7552, 0.04478, 0.8081, 0.1762, 0.6303, 0.1771, 0.6667, 0.1224, 0.6667, 0.1224, 0.7031, 0.06781, 0.8081, 0.1762, 0.6616, 0.9476, 0.6847, 0.7863, 0.7348, 0.8099, 0.9137, 0.3904, 0.8749, 0.5774, 0.8252, 0.5497, 0.5799, 0.9412, 0.5386, 0.941, 0.544, 0.8377, 0.9545, 0.121, 0.997, 0.1753, 0.8081, 0.1762, 0.8081, 0.1762, 0.8073, 0.02175, 0.8596, 0.04426, 0.8596, 0.04426, 0.912, 0.06678, 0.8081, 0.1762, 0.1992, 0.01829, 0.1987, 0.1804, 0.1376, 0.03302, 0.1987, 0.1804, 0.008425, 0.1798, 0.04216, 0.1138, 0.1376, 0.03302, 0.1987, 0.1804, 0.04216, 0.1138, 0.02693, 0.4071, 0.07853, 0.3955, 0.1191, 0.5612, 0.4541, 0.9425, 0.4479, 0.8453, 0.4955, 0.8553, 0.8081, 0.1762, 0.8088, 0.3341, 0.7514, 0.3099, 0.7514, 0.3099, 0.6939, 0.2856, 0.8081, 0.1762, 0.6939, 0.2856, 0.6621, 0.2313, 0.8081, 0.1762, 0.9621, 0.2299, 0.9272, 0.2845, 0.8081, 0.1762, 0.9272, 0.2845, 0.868, 0.3093, 0.8081, 0.1762, 0.868, 0.3093, 0.8088, 0.3341, 0.8081, 0.1762, 0.5848, 0.8157, 0.6338, 0.8036, 0.6207, 0.9448, 0.352, 0.2466, 0.3223, 0.3121, 0.2602, 0.3347, 0.2602, 0.3347, 0.1982, 0.3573, 0.1987, 0.1804, 0.1987, 0.1804, 0.3818, 0.181, 0.352, 0.2466, 0.1987, 0.1804, 0.1982, 0.3573, 0.1369, 0.3353, 0.1369, 0.3353, 0.07561, 0.3133, 0.1987, 0.1804, 0.07561, 0.3133, 0.04202, 0.2465, 0.1987, 0.1804, 0.3801, 0.3541, 0.4166, 0.5117, 0.3445, 0.5275, 0.7538, 0.6618, 0.778, 0.5227, 0.8252, 0.5497, 0.8064, 0.6691, 0.8579, 0.6819, 0.8275, 0.8062, 0.2366, 0.6571, 0.2619, 0.8161, 0.2153, 0.8166, 0.14, 0.6746, 0.1735, 0.8067, 0.1166, 0.775, 0.2882, 0.6592, 0.3628, 0.6202, 0.3623, 0.7975, 0.5241, 0.6429, 0.5612, 0.4444, 0.6086, 0.4959, 0.7009, 0.6543, 0.6308, 0.6484, 0.6644, 0.5031, 0.4612, 0.6127, 0.4719, 0.4793, 0.5131, 0.455, 0.778, 0.5227, 0.7968, 0.3747, 0.8585, 0.3827, 0.4719, 0.4793, 0.4346, 0.3537, 0.4895, 0.3543, 0.8749, 0.5774, 0.8579, 0.6819, 0.8064, 0.6691, 0.2231, 0.5283, 0.2366, 0.6571, 0.1866, 0.6557, 0.08075, 0.6329, 0.1191, 0.5612, 0.14, 0.6746, 0.2757, 0.5304, 0.3445, 0.5275, 0.3628, 0.6202, 0.5612, 0.4444, 0.5476, 0.3538, 0.6078, 0.3589, 0.6644, 0.5031, 0.6723, 0.3605, 0.7348, 0.3684, 0.7784, 0.8118, 0.7348, 0.8099, 0.7538, 0.6618, 0.1735, 0.8067, 0.2048, 0.9779, 0.1694, 0.9858, 0.3623, 0.7975, 0.3691, 0.949, 0.3271, 0.9526, 0.7784, 0.8118, 0.8275, 0.8062, 0.78, 0.9771, 0.5848, 0.8157, 0.544, 0.8377, 0.5241, 0.6429, 0.6847, 0.7863, 0.6338, 0.8036, 0.6308, 0.6484, 0.2619, 0.8161, 0.2838, 0.9613, 0.2405, 0.9695, 0.4479, 0.8453, 0.4612, 0.6127, 0.4882, 0.6432, 0.4479, 0.8453, 0.4541, 0.9425, 0.4114, 0.9441, 0.4719, 0.4793, 0.4612, 0.6127, 0.434, 0.581, 0.4719, 0.4793, 0.4166, 0.5117, 0.3801, 0.3541, 0.4612, 0.6127, 0.4479, 0.8453, 0.4055, 0.8127, 0.3628, 0.6202, 0.434, 0.581, 0.4055, 0.8127, 0.3691, 0.949, 0.3623, 0.7975, 0.4055, 0.8127, 0.3173, 0.359, 0.3445, 0.5275, 0.2757, 0.5304, 0.3445, 0.5275, 0.4166, 0.5117, 0.434, 0.581, 0.2366, 0.6571, 0.2231, 0.5283, 0.2757, 0.5304, 0.2619, 0.8161, 0.3043, 0.7782, 0.3271, 0.9526, 0.1925, 0.3744, 0.2231, 0.5283, 0.1705, 0.5378, 0.2366, 0.6571, 0.2882, 0.6592, 0.3043, 0.7782, 0.2048, 0.9779, 0.1735, 0.8067, 0.2153, 0.8166, 0.1191, 0.5612, 0.1705, 0.5378, 0.1866, 0.6557, 0.07853, 0.3955, 0.1308, 0.3845, 0.1705, 0.5378, 0.1735, 0.8067, 0.14, 0.6746, 0.1866, 0.6557, 0.8579, 0.6819, 0.8749, 0.5774, 0.9253, 0.6341, 0.8579, 0.6819, 0.9059, 0.6951, 0.8824, 0.7765, 0.8749, 0.5774, 0.9137, 0.3904, 0.9673, 0.3992, 0.8275, 0.8062, 0.8824, 0.7765, 0.8153, 0.9873, 0.778, 0.5227, 0.7538, 0.6618, 0.7009, 0.6543, 0.7348, 0.8099, 0.7784, 0.8118, 0.7447, 0.9668, 0.778, 0.5227, 0.7188, 0.5135, 0.7348, 0.3684, 0.7538, 0.6618, 0.7348, 0.8099, 0.6847, 0.7863, 0.6338, 0.8036, 0.5848, 0.8157, 0.5606, 0.6411, 0.6723, 0.3605, 0.6644, 0.5031, 0.6086, 0.4959, 0.6308, 0.6484, 0.5606, 0.6411, 0.6086, 0.4959, 0.6338, 0.8036, 0.6847, 0.7863, 0.6616, 0.9476, 0.5476, 0.3538, 0.5612, 0.4444, 0.5131, 0.455, 0.5241, 0.6429, 0.4882, 0.6432, 0.5131, 0.455, 0.5386, 0.941, 0.4969, 0.9384, 0.4955, 0.8553, 0.544, 0.8377, 0.4955, 0.8553, 0.4882, 0.6432])
me_002.use_remesh_preserve_volume = False
me_002.use_remesh_preserve_attributes = False
me_002.use_mirror_vertex_groups = False
me_002.update()

# ---- objects
ob_armr1 = bpy.data.objects.new('armR1球', me_002)

# ---- transforms, parenting, visibility, modifiers, constraints
ob_armr1.location = (0.0, 0.0, 0.0)
ob_armr1.scale = (-0.2559, 0.2559, 0.2559)
ob_armr1.lineart.crease_threshold = 0.0

# ---- collection membership
col_collection_1.objects.link(ob_armr1)

# ---- scene / render settings (as saved in the file)
scene.frame_start = 1; scene.frame_end = 250; scene.frame_set(1)
scene.render.engine = 'BLENDER_EEVEE_NEXT'
scene.render.resolution_percentage = 50
scene.render.dither_intensity = 0.0
scene.cycles.use_denoising = False
scene.cycles.samples = 128
scene.cycles.sampling_pattern = 'TABULATED_SOBOL'
scene.cycles.use_adaptive_sampling = False
scene.cycles.use_light_tree = False
scene.cycles.blur_glossy = 0.0
scene.cycles.sample_clamp_indirect = 0.0
scene.view_settings.view_transform = 'Standard'
bpy.context.view_layer.update()

# ---- added for rendering (the .blend has no active camera and no usable light): camera, sun
cam_auto = bpy.data.cameras.new('AutoCamera')
cam_auto.lens = 50.0
cam_auto.sensor_width = 36.0
cam_auto.clip_end = 1000.0
ob_auto_camera = bpy.data.objects.new('AutoCamera', cam_auto)
scene.collection.objects.link(ob_auto_camera)
ob_auto_camera.location = (1.24448, -2.19237, 1.47622)
ob_auto_camera.rotation_euler = (1.09748, -7.21219e-08, 0.694738)
scene.camera = ob_auto_camera
light_auto_sun = bpy.data.lights.new('AutoSun', 'SUN')
light_auto_sun.energy = 3.0
light_auto_sun.angle = 0.0523599
ob_auto_sun = bpy.data.objects.new('AutoSun', light_auto_sun)
scene.collection.objects.link(ob_auto_sun)
ob_auto_sun.rotation_euler = (0.872665, 0.174533, 0.523599)
bpy.context.view_layer.update()
